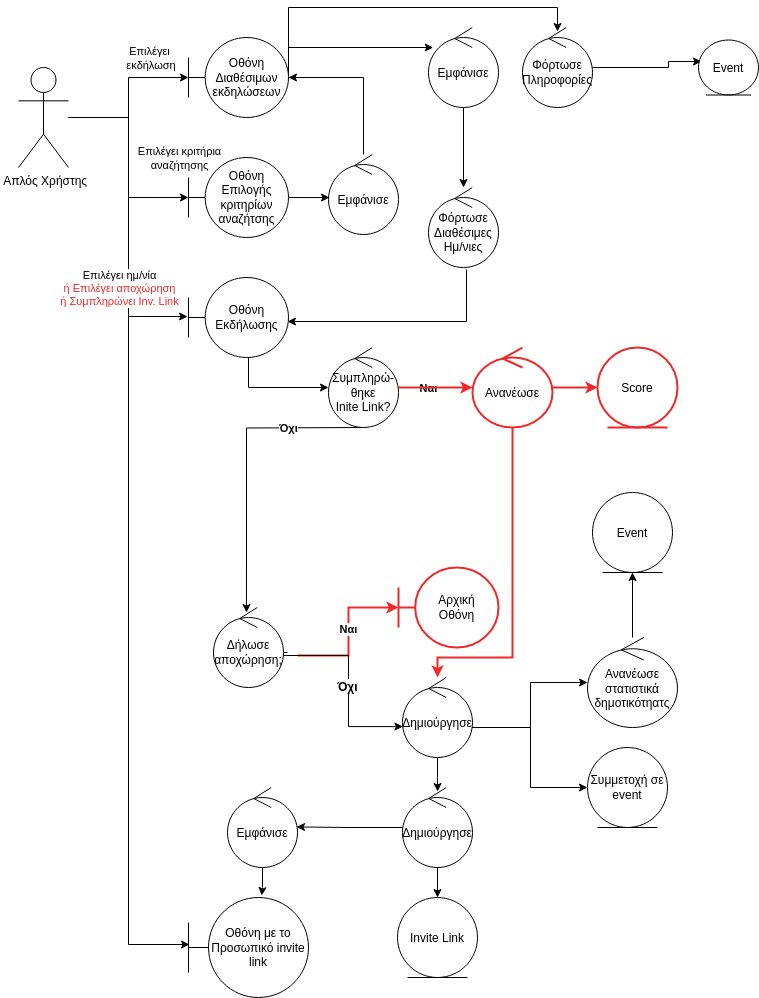

The diagram above was exported from draw.io. Its source (the exported page's mxGraphModel, read from the mxfile embedded in the PNG):
<mxGraphModel dx="1562" dy="776" grid="1" gridSize="10" guides="1" tooltips="1" connect="1" arrows="1" fold="1" page="1" pageScale="1" pageWidth="850" pageHeight="1100" math="0" shadow="0">
  <root>
    <mxCell id="0" />
    <mxCell id="1" parent="0" />
    <mxCell id="RdPhc7EFlPakd53mFmWk-3" style="edgeStyle=orthogonalEdgeStyle;rounded=0;orthogonalLoop=1;jettySize=auto;html=1;" parent="1" source="485rjCYsF4bykk35fohO-1" target="8aYvebIrIMW1gFPimgRE-1" edge="1">
      <mxGeometry relative="1" as="geometry" />
    </mxCell>
    <mxCell id="RdPhc7EFlPakd53mFmWk-4" value="Επιλέγει&lt;br&gt;&amp;nbsp;εκδήλωση" style="edgeLabel;html=1;align=center;verticalAlign=middle;resizable=0;points=[];" parent="RdPhc7EFlPakd53mFmWk-3" vertex="1" connectable="0">
      <mxGeometry x="0.1625" y="-5" relative="1" as="geometry">
        <mxPoint x="15" y="-27" as="offset" />
      </mxGeometry>
    </mxCell>
    <mxCell id="NXZrL_3qnQfTrOwrGrDA-2" style="edgeStyle=orthogonalEdgeStyle;rounded=0;orthogonalLoop=1;jettySize=auto;html=1;" parent="1" source="485rjCYsF4bykk35fohO-1" target="NXZrL_3qnQfTrOwrGrDA-1" edge="1">
      <mxGeometry relative="1" as="geometry" />
    </mxCell>
    <mxCell id="NXZrL_3qnQfTrOwrGrDA-3" value="Επιλέγει κριτήρια &lt;br&gt;αναζήτησης" style="edgeLabel;html=1;align=center;verticalAlign=middle;resizable=0;points=[];" parent="NXZrL_3qnQfTrOwrGrDA-2" vertex="1" connectable="0">
      <mxGeometry x="0.17" y="3" relative="1" as="geometry">
        <mxPoint x="47" y="-17" as="offset" />
      </mxGeometry>
    </mxCell>
    <mxCell id="MpqgmqiErPWoHgp3vNXM-6" style="edgeStyle=orthogonalEdgeStyle;rounded=0;orthogonalLoop=1;jettySize=auto;html=1;entryX=0.008;entryY=0.47;entryDx=0;entryDy=0;entryPerimeter=0;" parent="1" source="485rjCYsF4bykk35fohO-1" target="MpqgmqiErPWoHgp3vNXM-4" edge="1">
      <mxGeometry relative="1" as="geometry" />
    </mxCell>
    <mxCell id="NXZrL_3qnQfTrOwrGrDA-12" style="edgeStyle=orthogonalEdgeStyle;rounded=0;orthogonalLoop=1;jettySize=auto;html=1;entryX=-0.01;entryY=0.488;entryDx=0;entryDy=0;entryPerimeter=0;" parent="1" source="485rjCYsF4bykk35fohO-1" target="NXZrL_3qnQfTrOwrGrDA-8" edge="1">
      <mxGeometry relative="1" as="geometry" />
    </mxCell>
    <mxCell id="NXZrL_3qnQfTrOwrGrDA-13" value="&lt;div&gt;Επιλέγει ημ/νία&lt;/div&gt;&lt;div&gt;&lt;font color=&quot;#ef2929&quot;&gt;ή Επιλέγει αποχώρηση&lt;/font&gt;&lt;/div&gt;&lt;div&gt;&lt;font color=&quot;#ef2929&quot;&gt;ή Συμπληρώνει Inv. Link&lt;/font&gt;&lt;br&gt;&lt;/div&gt;" style="edgeLabel;html=1;align=center;verticalAlign=middle;resizable=0;points=[];" parent="NXZrL_3qnQfTrOwrGrDA-12" vertex="1" connectable="0">
      <mxGeometry x="0.283" y="2" relative="1" as="geometry">
        <mxPoint x="-12" y="26" as="offset" />
      </mxGeometry>
    </mxCell>
    <mxCell id="485rjCYsF4bykk35fohO-1" value="&amp;nbsp;Απλός Χρήστης" style="shape=umlActor;verticalLabelPosition=bottom;verticalAlign=top;html=1;outlineConnect=0;" parent="1" vertex="1">
      <mxGeometry x="20" y="90" width="50" height="100" as="geometry" />
    </mxCell>
    <mxCell id="NXZrL_3qnQfTrOwrGrDA-10" style="edgeStyle=orthogonalEdgeStyle;rounded=0;orthogonalLoop=1;jettySize=auto;html=1;exitX=1;exitY=0.513;exitDx=0;exitDy=0;exitPerimeter=0;" parent="1" source="8aYvebIrIMW1gFPimgRE-1" target="NXZrL_3qnQfTrOwrGrDA-9" edge="1">
      <mxGeometry relative="1" as="geometry">
        <Array as="points">
          <mxPoint x="290" y="70" />
        </Array>
      </mxGeometry>
    </mxCell>
    <mxCell id="pocAShm2PfLImW9XRwCX-2" style="edgeStyle=orthogonalEdgeStyle;rounded=0;orthogonalLoop=1;jettySize=auto;html=1;entryX=0.5;entryY=0.05;entryDx=0;entryDy=0;entryPerimeter=0;exitX=1.04;exitY=0.5;exitDx=0;exitDy=0;exitPerimeter=0;" parent="1" source="8aYvebIrIMW1gFPimgRE-1" target="pocAShm2PfLImW9XRwCX-1" edge="1">
      <mxGeometry relative="1" as="geometry">
        <mxPoint x="290" y="90" as="sourcePoint" />
        <Array as="points">
          <mxPoint x="290" y="100" />
          <mxPoint x="290" y="30" />
          <mxPoint x="559" y="30" />
        </Array>
      </mxGeometry>
    </mxCell>
    <mxCell id="8aYvebIrIMW1gFPimgRE-1" value="Οθόνη Διαθέσιμων εκδηλώσεων" style="shape=umlBoundary;whiteSpace=wrap;html=1;" parent="1" vertex="1">
      <mxGeometry x="190" y="60" width="100" height="80" as="geometry" />
    </mxCell>
    <mxCell id="NXZrL_3qnQfTrOwrGrDA-6" style="edgeStyle=orthogonalEdgeStyle;rounded=0;orthogonalLoop=1;jettySize=auto;html=1;entryX=0.014;entryY=0.538;entryDx=0;entryDy=0;entryPerimeter=0;" parent="1" source="NXZrL_3qnQfTrOwrGrDA-1" target="NXZrL_3qnQfTrOwrGrDA-5" edge="1">
      <mxGeometry relative="1" as="geometry" />
    </mxCell>
    <mxCell id="NXZrL_3qnQfTrOwrGrDA-1" value="Οθόνη Επιλογής κριτηρίων αναζήτσης" style="shape=umlBoundary;whiteSpace=wrap;html=1;" parent="1" vertex="1">
      <mxGeometry x="190" y="180" width="100" height="80" as="geometry" />
    </mxCell>
    <mxCell id="NXZrL_3qnQfTrOwrGrDA-7" style="edgeStyle=orthogonalEdgeStyle;rounded=0;orthogonalLoop=1;jettySize=auto;html=1;" parent="1" source="NXZrL_3qnQfTrOwrGrDA-5" target="8aYvebIrIMW1gFPimgRE-1" edge="1">
      <mxGeometry relative="1" as="geometry">
        <Array as="points">
          <mxPoint x="365" y="100" />
        </Array>
      </mxGeometry>
    </mxCell>
    <mxCell id="NXZrL_3qnQfTrOwrGrDA-5" value="Εμφάνισε" style="ellipse;shape=umlControl;whiteSpace=wrap;html=1;" parent="1" vertex="1">
      <mxGeometry x="330" y="177" width="70" height="80" as="geometry" />
    </mxCell>
    <mxCell id="8i0UhGORvvbaVkcxgrIk-2" style="edgeStyle=orthogonalEdgeStyle;rounded=0;orthogonalLoop=1;jettySize=auto;html=1;" parent="1" source="NXZrL_3qnQfTrOwrGrDA-8" target="BCX9HXl51WvZ3bwdL8ku-1" edge="1">
      <mxGeometry relative="1" as="geometry">
        <Array as="points">
          <mxPoint x="250" y="410" />
        </Array>
      </mxGeometry>
    </mxCell>
    <mxCell id="NXZrL_3qnQfTrOwrGrDA-8" value="&lt;div&gt;Οθόνη&lt;/div&gt;&lt;div&gt;Εκδήλωσης&lt;br&gt;&lt;/div&gt;" style="shape=umlBoundary;whiteSpace=wrap;html=1;" parent="1" vertex="1">
      <mxGeometry x="190" y="300" width="100" height="80" as="geometry" />
    </mxCell>
    <mxCell id="pocAShm2PfLImW9XRwCX-6" value="" style="edgeStyle=orthogonalEdgeStyle;rounded=0;orthogonalLoop=1;jettySize=auto;html=1;" parent="1" source="NXZrL_3qnQfTrOwrGrDA-9" target="pocAShm2PfLImW9XRwCX-5" edge="1">
      <mxGeometry relative="1" as="geometry" />
    </mxCell>
    <mxCell id="NXZrL_3qnQfTrOwrGrDA-9" value="Εμφάνισε" style="ellipse;shape=umlControl;whiteSpace=wrap;html=1;" parent="1" vertex="1">
      <mxGeometry x="430" y="50" width="70" height="80" as="geometry" />
    </mxCell>
    <mxCell id="BCX9HXl51WvZ3bwdL8ku-5" style="edgeStyle=orthogonalEdgeStyle;rounded=0;orthogonalLoop=1;jettySize=auto;html=1;entryX=0.471;entryY=0.063;entryDx=0;entryDy=0;entryPerimeter=0;" parent="1" target="pocAShm2PfLImW9XRwCX-8" edge="1">
      <mxGeometry relative="1" as="geometry">
        <Array as="points" />
        <mxPoint x="363.0000000000001" y="450.00367013608206" as="sourcePoint" />
        <mxPoint x="362.97" y="520.04" as="targetPoint" />
      </mxGeometry>
    </mxCell>
    <mxCell id="BCX9HXl51WvZ3bwdL8ku-6" value="&lt;b&gt;Ναι&lt;/b&gt;" style="edgeLabel;html=1;align=center;verticalAlign=middle;resizable=0;points=[];" parent="BCX9HXl51WvZ3bwdL8ku-5" vertex="1" connectable="0">
      <mxGeometry x="-0.2023" relative="1" as="geometry">
        <mxPoint x="182" y="-44" as="offset" />
      </mxGeometry>
    </mxCell>
    <mxCell id="cA_QYkyTXe2NhLURIJ-S-3" style="edgeStyle=orthogonalEdgeStyle;rounded=0;orthogonalLoop=1;jettySize=auto;html=1;fillColor=#f8cecc;strokeColor=#ef2929;strokeWidth=2;" parent="1" source="BCX9HXl51WvZ3bwdL8ku-1" edge="1">
      <mxGeometry relative="1" as="geometry">
        <mxPoint x="474" y="410" as="targetPoint" />
      </mxGeometry>
    </mxCell>
    <mxCell id="cA_QYkyTXe2NhLURIJ-S-4" value="&lt;b&gt;Όχι&lt;/b&gt;" style="edgeLabel;html=1;align=center;verticalAlign=middle;resizable=0;points=[];" parent="cA_QYkyTXe2NhLURIJ-S-3" vertex="1" connectable="0">
      <mxGeometry x="0.25" y="-3" relative="1" as="geometry">
        <mxPoint x="-157" y="37" as="offset" />
      </mxGeometry>
    </mxCell>
    <mxCell id="BCX9HXl51WvZ3bwdL8ku-1" value="&lt;div&gt;Συμπληρώ-&lt;/div&gt;&lt;div&gt;θηκε&lt;/div&gt;&lt;div&gt;Inite Link?&lt;br&gt;&lt;/div&gt;" style="ellipse;shape=umlControl;whiteSpace=wrap;html=1;" parent="1" vertex="1">
      <mxGeometry x="330" y="370" width="70" height="80" as="geometry" />
    </mxCell>
    <mxCell id="6gQCje3aT5bfTaFtWArD-2" style="edgeStyle=orthogonalEdgeStyle;rounded=0;orthogonalLoop=1;jettySize=auto;html=1;fillColor=#f8cecc;strokeColor=#ef2929;strokeWidth=2;" parent="1" target="6gQCje3aT5bfTaFtWArD-1" edge="1">
      <mxGeometry relative="1" as="geometry">
        <Array as="points">
          <mxPoint x="350" y="678" />
          <mxPoint x="350" y="630" />
        </Array>
        <mxPoint x="299" y="678" as="sourcePoint" />
      </mxGeometry>
    </mxCell>
    <mxCell id="6gQCje3aT5bfTaFtWArD-3" value="&lt;b&gt;Ναι&lt;/b&gt;" style="edgeLabel;html=1;align=center;verticalAlign=middle;resizable=0;points=[];" parent="6gQCje3aT5bfTaFtWArD-2" vertex="1" connectable="0">
      <mxGeometry x="-0.2745" y="1" relative="1" as="geometry">
        <mxPoint y="-24" as="offset" />
      </mxGeometry>
    </mxCell>
    <mxCell id="6gQCje3aT5bfTaFtWArD-4" style="edgeStyle=orthogonalEdgeStyle;rounded=0;orthogonalLoop=1;jettySize=auto;html=1;entryX=0.006;entryY=0.614;entryDx=0;entryDy=0;entryPerimeter=0;exitX=1.057;exitY=0.563;exitDx=0;exitDy=0;exitPerimeter=0;" parent="1" source="pocAShm2PfLImW9XRwCX-8" edge="1">
      <mxGeometry relative="1" as="geometry">
        <mxPoint x="404.41999999999996" y="749.1200000000001" as="targetPoint" />
        <Array as="points">
          <mxPoint x="279" y="678" />
          <mxPoint x="350" y="678" />
          <mxPoint x="350" y="749" />
        </Array>
        <mxPoint x="299" y="678" as="sourcePoint" />
      </mxGeometry>
    </mxCell>
    <mxCell id="6gQCje3aT5bfTaFtWArD-5" value="&lt;b&gt;Όχι&lt;/b&gt;" style="edgeLabel;html=1;align=center;verticalAlign=middle;resizable=0;points=[];fontSize=12;" parent="6gQCje3aT5bfTaFtWArD-4" vertex="1" connectable="0">
      <mxGeometry x="0.2397" y="-2" relative="1" as="geometry">
        <mxPoint y="-16" as="offset" />
      </mxGeometry>
    </mxCell>
    <mxCell id="6gQCje3aT5bfTaFtWArD-1" value="&lt;div&gt;Αρχική&lt;/div&gt;&lt;div&gt;Οθόνη&lt;br&gt;&lt;/div&gt;" style="shape=umlBoundary;whiteSpace=wrap;html=1;strokeColor=#ef2929;strokeWidth=2;" parent="1" vertex="1">
      <mxGeometry x="400" y="590" width="100" height="80" as="geometry" />
    </mxCell>
    <mxCell id="MpqgmqiErPWoHgp3vNXM-9" style="edgeStyle=orthogonalEdgeStyle;rounded=0;orthogonalLoop=1;jettySize=auto;html=1;" parent="1" source="MpqgmqiErPWoHgp3vNXM-1" target="MpqgmqiErPWoHgp3vNXM-8" edge="1">
      <mxGeometry relative="1" as="geometry">
        <Array as="points">
          <mxPoint x="532" y="750" />
          <mxPoint x="532" y="705" />
        </Array>
      </mxGeometry>
    </mxCell>
    <mxCell id="8i0UhGORvvbaVkcxgrIk-4" style="edgeStyle=orthogonalEdgeStyle;rounded=0;orthogonalLoop=1;jettySize=auto;html=1;" parent="1" source="MpqgmqiErPWoHgp3vNXM-1" target="8i0UhGORvvbaVkcxgrIk-3" edge="1">
      <mxGeometry relative="1" as="geometry">
        <Array as="points">
          <mxPoint x="532" y="750" />
          <mxPoint x="532" y="810" />
        </Array>
      </mxGeometry>
    </mxCell>
    <mxCell id="UJacOlHFctdMWeNUAbmr-2" style="edgeStyle=orthogonalEdgeStyle;rounded=0;orthogonalLoop=1;jettySize=auto;html=1;entryX=0.502;entryY=0.05;entryDx=0;entryDy=0;entryPerimeter=0;" parent="1" source="MpqgmqiErPWoHgp3vNXM-1" target="UJacOlHFctdMWeNUAbmr-1" edge="1">
      <mxGeometry relative="1" as="geometry" />
    </mxCell>
    <mxCell id="MpqgmqiErPWoHgp3vNXM-1" value="Δημιούργησε" style="ellipse;shape=umlControl;whiteSpace=wrap;html=1;" parent="1" vertex="1">
      <mxGeometry x="404" y="700" width="70" height="80" as="geometry" />
    </mxCell>
    <mxCell id="MpqgmqiErPWoHgp3vNXM-5" style="edgeStyle=orthogonalEdgeStyle;rounded=0;orthogonalLoop=1;jettySize=auto;html=1;entryX=0.61;entryY=-0.02;entryDx=0;entryDy=0;entryPerimeter=0;" parent="1" source="MpqgmqiErPWoHgp3vNXM-2" target="MpqgmqiErPWoHgp3vNXM-4" edge="1">
      <mxGeometry relative="1" as="geometry" />
    </mxCell>
    <mxCell id="MpqgmqiErPWoHgp3vNXM-2" value="Εμφάνισε" style="ellipse;shape=umlControl;whiteSpace=wrap;html=1;" parent="1" vertex="1">
      <mxGeometry x="229" y="810" width="70" height="80" as="geometry" />
    </mxCell>
    <mxCell id="MpqgmqiErPWoHgp3vNXM-4" value="Οθόνη με το Προσωπικό invite link" style="shape=umlBoundary;whiteSpace=wrap;html=1;" parent="1" vertex="1">
      <mxGeometry x="190" y="920" width="120" height="100" as="geometry" />
    </mxCell>
    <mxCell id="cA_QYkyTXe2NhLURIJ-S-2" style="edgeStyle=orthogonalEdgeStyle;rounded=0;orthogonalLoop=1;jettySize=auto;html=1;entryX=0.5;entryY=1;entryDx=0;entryDy=0;" parent="1" source="MpqgmqiErPWoHgp3vNXM-8" target="cA_QYkyTXe2NhLURIJ-S-1" edge="1">
      <mxGeometry relative="1" as="geometry" />
    </mxCell>
    <mxCell id="MpqgmqiErPWoHgp3vNXM-8" value="Ανανέωσε στατιστικά δημοτικότηατς" style="ellipse;shape=umlControl;whiteSpace=wrap;html=1;" parent="1" vertex="1">
      <mxGeometry x="589" y="660" width="90" height="90" as="geometry" />
    </mxCell>
    <mxCell id="cA_QYkyTXe2NhLURIJ-S-1" value="Event" style="ellipse;shape=umlEntity;whiteSpace=wrap;html=1;" parent="1" vertex="1">
      <mxGeometry x="594" y="515" width="80" height="80" as="geometry" />
    </mxCell>
    <mxCell id="cA_QYkyTXe2NhLURIJ-S-9" style="edgeStyle=orthogonalEdgeStyle;rounded=0;orthogonalLoop=1;jettySize=auto;html=1;fillColor=#f8cecc;strokeColor=#ef2929;strokeWidth=2;" parent="1" source="cA_QYkyTXe2NhLURIJ-S-6" target="cA_QYkyTXe2NhLURIJ-S-7" edge="1">
      <mxGeometry relative="1" as="geometry" />
    </mxCell>
    <mxCell id="cA_QYkyTXe2NhLURIJ-S-11" style="edgeStyle=orthogonalEdgeStyle;rounded=0;orthogonalLoop=1;jettySize=auto;html=1;fillColor=#f8cecc;strokeColor=#ef2929;strokeWidth=2;" parent="1" source="cA_QYkyTXe2NhLURIJ-S-6" target="MpqgmqiErPWoHgp3vNXM-1" edge="1">
      <mxGeometry relative="1" as="geometry">
        <Array as="points">
          <mxPoint x="514" y="680" />
          <mxPoint x="439" y="680" />
        </Array>
      </mxGeometry>
    </mxCell>
    <mxCell id="cA_QYkyTXe2NhLURIJ-S-6" value="Ανανέωσε" style="ellipse;shape=umlControl;whiteSpace=wrap;html=1;strokeColor=#ef2929;strokeWidth=2;" parent="1" vertex="1">
      <mxGeometry x="474" y="370" width="80" height="80" as="geometry" />
    </mxCell>
    <mxCell id="cA_QYkyTXe2NhLURIJ-S-7" value="Score" style="ellipse;shape=umlEntity;whiteSpace=wrap;html=1;strokeColor=#ef2929;strokeWidth=2;" parent="1" vertex="1">
      <mxGeometry x="599" y="370" width="80" height="80" as="geometry" />
    </mxCell>
    <mxCell id="8i0UhGORvvbaVkcxgrIk-3" value="Συμμετοχή σε event" style="ellipse;shape=umlEntity;whiteSpace=wrap;html=1;" parent="1" vertex="1">
      <mxGeometry x="589" y="770" width="80" height="80" as="geometry" />
    </mxCell>
    <mxCell id="8i0UhGORvvbaVkcxgrIk-5" value="Invite Link" style="ellipse;shape=umlEntity;whiteSpace=wrap;html=1;" parent="1" vertex="1">
      <mxGeometry x="399" y="920" width="80" height="80" as="geometry" />
    </mxCell>
    <mxCell id="UJacOlHFctdMWeNUAbmr-3" style="edgeStyle=orthogonalEdgeStyle;rounded=0;orthogonalLoop=1;jettySize=auto;html=1;entryX=0.5;entryY=0;entryDx=0;entryDy=0;" parent="1" source="UJacOlHFctdMWeNUAbmr-1" target="8i0UhGORvvbaVkcxgrIk-5" edge="1">
      <mxGeometry relative="1" as="geometry">
        <mxPoint x="439" y="910" as="targetPoint" />
      </mxGeometry>
    </mxCell>
    <mxCell id="UJacOlHFctdMWeNUAbmr-4" style="edgeStyle=orthogonalEdgeStyle;rounded=0;orthogonalLoop=1;jettySize=auto;html=1;entryX=0.986;entryY=0.493;entryDx=0;entryDy=0;entryPerimeter=0;" parent="1" source="UJacOlHFctdMWeNUAbmr-1" target="MpqgmqiErPWoHgp3vNXM-2" edge="1">
      <mxGeometry relative="1" as="geometry" />
    </mxCell>
    <mxCell id="UJacOlHFctdMWeNUAbmr-1" value="Δημιούργησε" style="ellipse;shape=umlControl;whiteSpace=wrap;html=1;" parent="1" vertex="1">
      <mxGeometry x="404" y="810" width="70" height="80" as="geometry" />
    </mxCell>
    <mxCell id="pocAShm2PfLImW9XRwCX-4" style="edgeStyle=orthogonalEdgeStyle;rounded=0;orthogonalLoop=1;jettySize=auto;html=1;entryX=0.05;entryY=0.391;entryDx=0;entryDy=0;entryPerimeter=0;" parent="1" source="pocAShm2PfLImW9XRwCX-1" target="pocAShm2PfLImW9XRwCX-3" edge="1">
      <mxGeometry relative="1" as="geometry">
        <Array as="points">
          <mxPoint x="670" y="90" />
          <mxPoint x="670" y="84" />
        </Array>
      </mxGeometry>
    </mxCell>
    <mxCell id="pocAShm2PfLImW9XRwCX-1" value="&lt;div&gt;Φόρτωσε&lt;/div&gt;&lt;div&gt;Πληροφορίες&lt;br&gt;&lt;/div&gt;" style="ellipse;shape=umlControl;whiteSpace=wrap;html=1;" parent="1" vertex="1">
      <mxGeometry x="524" y="50" width="70" height="80" as="geometry" />
    </mxCell>
    <mxCell id="pocAShm2PfLImW9XRwCX-3" value="Event" style="ellipse;shape=umlEntity;whiteSpace=wrap;html=1;" parent="1" vertex="1">
      <mxGeometry x="700" y="62.5" width="60" height="55" as="geometry" />
    </mxCell>
    <mxCell id="pocAShm2PfLImW9XRwCX-7" style="edgeStyle=orthogonalEdgeStyle;rounded=0;orthogonalLoop=1;jettySize=auto;html=1;entryX=0.99;entryY=0.55;entryDx=0;entryDy=0;entryPerimeter=0;exitX=0.543;exitY=1.025;exitDx=0;exitDy=0;exitPerimeter=0;" parent="1" source="pocAShm2PfLImW9XRwCX-5" target="NXZrL_3qnQfTrOwrGrDA-8" edge="1">
      <mxGeometry relative="1" as="geometry">
        <Array as="points">
          <mxPoint x="468" y="344" />
        </Array>
      </mxGeometry>
    </mxCell>
    <mxCell id="pocAShm2PfLImW9XRwCX-5" value="&lt;div&gt;Φόρτωσε Διαθέσιμες&lt;/div&gt;&lt;div&gt;Ημ/νιες&lt;br&gt;&lt;/div&gt;" style="ellipse;shape=umlControl;whiteSpace=wrap;html=1;" parent="1" vertex="1">
      <mxGeometry x="430" y="210" width="70" height="80" as="geometry" />
    </mxCell>
    <mxCell id="pocAShm2PfLImW9XRwCX-8" value="Δήλωσε αποχώρηση;" style="ellipse;shape=umlControl;whiteSpace=wrap;html=1;" parent="1" vertex="1">
      <mxGeometry x="215" y="630" width="70" height="80" as="geometry" />
    </mxCell>
  </root>
</mxGraphModel>